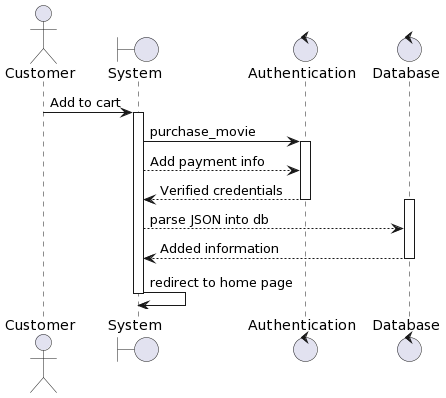

The diagram above was rendered by PlantUML. Its source (embedded in the PNG):
@startuml
actor Customer
boundary "System" as system
control "Authentication" as auth
control "Database" as db
Customer -> system: Add to cart
activate system
system -> auth: purchase_movie
activate auth
system --> auth: Add payment info
auth--> system: Verified credentials
deactivate auth
activate db
system --> db : parse JSON into db
db --> system : Added information
deactivate db
system -> system: redirect to home page
deactivate system
@enduml